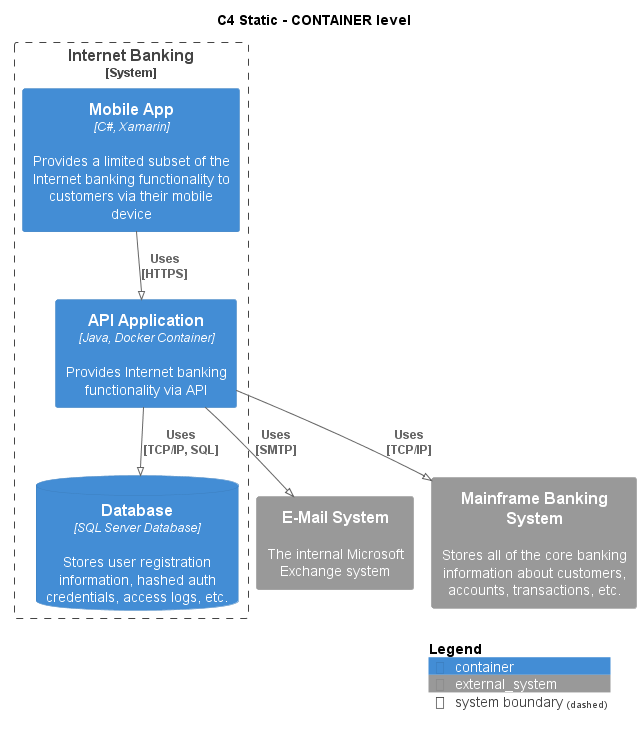

The diagram above was rendered by PlantUML. Its source (embedded in the PNG):
@startuml
!pragma layout smetana
!include ..\..\..\..\.c4s\C4_Container.puml

AddElementTag("state:new", $bgColor=green, $fontColor=#ffffff, $borderColor=green, $shadowing="False")
AddElementTag("state:changed", $bgColor=orange, $fontColor=#ffffff, $borderColor=orange, $shadowing="False")
AddElementTag("state:removed", $bgColor=red, $fontColor=#ffffff, $borderColor=red, $shadowing="False")

AddRelTag("state:new", $textColor=green, $lineColor=green)
AddRelTag("state:changed", $textColor=orange, $lineColor=orange)
AddRelTag("state:removed", $textColor=red, $lineColor=red)

SHOW_PERSON_PORTRAIT()
LAYOUT_TOP_DOWN()

skinparam linetype polyline

title C4 Static - CONTAINER level


System_Boundary(BigBankPlc.SoftwareSystems.InternetBanking, "Internet Banking") {
    Container(BigBankPlc.SoftwareSystems.InternetBanking.Containers.MobileApp, "Mobile App", "C#, Xamarin", "Provides a limited subset of the Internet banking functionality to customers via their mobile device")
    Container(BigBankPlc.SoftwareSystems.InternetBanking.Containers.APIApplication, "API Application", "Java, Docker Container", "Provides Internet banking functionality via API")
    ContainerDb(BigBankPlc.SoftwareSystems.InternetBanking.Containers.Database, "Database", "SQL Server Database", "Stores user registration information, hashed auth credentials, access logs, etc.")
}

System_Ext(BigBankPlc.SoftwareSystems.EMailSystem, "E-Mail System", "The internal Microsoft Exchange system")
System_Ext(BigBankPlc.SoftwareSystems.MainframeBankingSystem, "Mainframe Banking System", "Stores all of the core banking information about customers, accounts, transactions, etc.")

Rel(BigBankPlc.SoftwareSystems.InternetBanking.Containers.MobileApp, BigBankPlc.SoftwareSystems.InternetBanking.Containers.APIApplication, "Uses\n[HTTPS]", $tags='protocol:https')
Rel(BigBankPlc.SoftwareSystems.InternetBanking.Containers.APIApplication, BigBankPlc.SoftwareSystems.InternetBanking.Containers.Database, "Uses\n[TCP/IP, SQL]", $tags='protocol:tcp/ip, sql')
Rel(BigBankPlc.SoftwareSystems.InternetBanking.Containers.APIApplication, BigBankPlc.SoftwareSystems.EMailSystem, "Uses\n[SMTP]", $tags='protocol:smtp')
Rel(BigBankPlc.SoftwareSystems.InternetBanking.Containers.APIApplication, BigBankPlc.SoftwareSystems.MainframeBankingSystem, "Uses\n[TCP/IP]", $tags='protocol:tcp/ip')


SHOW_LEGEND()
@enduml